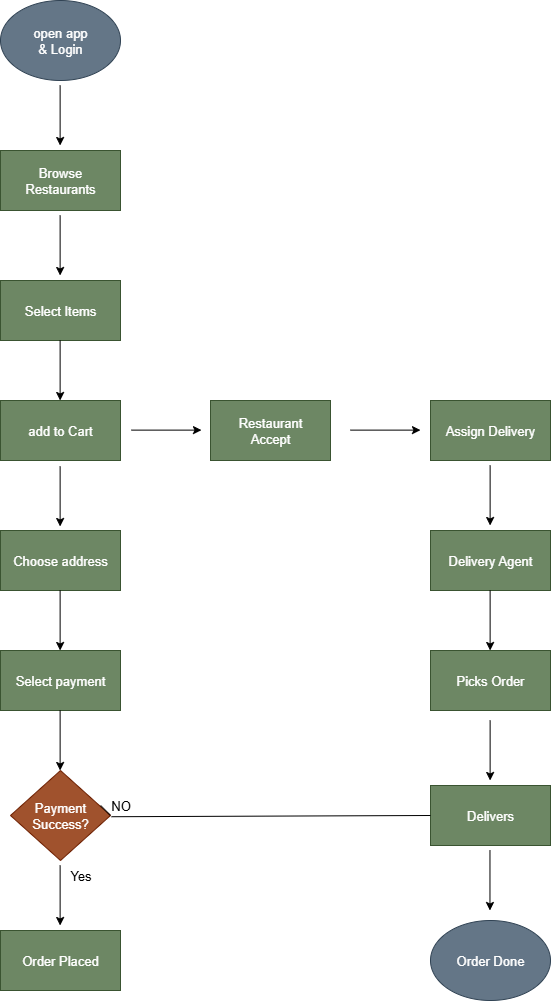

The diagram above was exported from draw.io. Its source (the exported page's mxGraphModel, read from the mxfile embedded in the PNG):
<mxGraphModel dx="1489" dy="803" grid="1" gridSize="10" guides="1" tooltips="1" connect="1" arrows="1" fold="1" page="1" pageScale="1" pageWidth="850" pageHeight="1100" math="0" shadow="0">
  <root>
    <mxCell id="0" />
    <mxCell id="1" parent="0" />
    <mxCell id="gsQW9SBgQXYbq515XEJu-1" value="&lt;font style=&quot;font-size: 13px;&quot;&gt;open app&lt;/font&gt;&lt;div&gt;&lt;font style=&quot;font-size: 13px;&quot;&gt;&amp;amp; Login&lt;/font&gt;&lt;/div&gt;" style="ellipse;whiteSpace=wrap;html=1;fillColor=#647687;fontColor=#ffffff;strokeColor=#314354;" vertex="1" parent="1">
      <mxGeometry x="40" y="40" width="120" height="80" as="geometry" />
    </mxCell>
    <mxCell id="gsQW9SBgQXYbq515XEJu-2" value="&lt;font style=&quot;font-size: 13px;&quot;&gt;Browse&lt;/font&gt;&lt;div&gt;&lt;font style=&quot;font-size: 13px;&quot;&gt;Restaurants&lt;/font&gt;&lt;/div&gt;" style="rounded=0;whiteSpace=wrap;html=1;fillColor=#6d8764;fontColor=#ffffff;strokeColor=#3A5431;" vertex="1" parent="1">
      <mxGeometry x="40" y="190" width="120" height="60" as="geometry" />
    </mxCell>
    <mxCell id="gsQW9SBgQXYbq515XEJu-3" value="&lt;font style=&quot;font-size: 13px;&quot;&gt;Select Items&lt;/font&gt;" style="rounded=0;whiteSpace=wrap;html=1;fillColor=#6d8764;fontColor=#ffffff;strokeColor=#3A5431;" vertex="1" parent="1">
      <mxGeometry x="40" y="320" width="120" height="60" as="geometry" />
    </mxCell>
    <mxCell id="gsQW9SBgQXYbq515XEJu-4" value="&lt;font style=&quot;font-size: 13px;&quot;&gt;add to Cart&lt;/font&gt;" style="rounded=0;whiteSpace=wrap;html=1;fillColor=#6d8764;fontColor=#ffffff;strokeColor=#3A5431;" vertex="1" parent="1">
      <mxGeometry x="40" y="440" width="120" height="60" as="geometry" />
    </mxCell>
    <mxCell id="gsQW9SBgQXYbq515XEJu-5" value="&lt;font style=&quot;font-size: 13px;&quot;&gt;Choose address&lt;/font&gt;" style="rounded=0;whiteSpace=wrap;html=1;fillColor=#6d8764;fontColor=#ffffff;strokeColor=#3A5431;" vertex="1" parent="1">
      <mxGeometry x="40" y="570" width="120" height="60" as="geometry" />
    </mxCell>
    <mxCell id="gsQW9SBgQXYbq515XEJu-6" value="&lt;font style=&quot;font-size: 13px;&quot;&gt;Select payment&lt;/font&gt;" style="rounded=0;whiteSpace=wrap;html=1;fillColor=#6d8764;fontColor=#ffffff;strokeColor=#3A5431;" vertex="1" parent="1">
      <mxGeometry x="40" y="690" width="120" height="60" as="geometry" />
    </mxCell>
    <mxCell id="gsQW9SBgQXYbq515XEJu-7" value="&lt;font style=&quot;font-size: 13px;&quot;&gt;Payment&lt;/font&gt;&lt;div&gt;&lt;font style=&quot;font-size: 13px;&quot;&gt;Success?&lt;/font&gt;&lt;/div&gt;" style="rhombus;whiteSpace=wrap;html=1;fillColor=#a0522d;fontColor=#ffffff;strokeColor=#6D1F00;" vertex="1" parent="1">
      <mxGeometry x="50" y="810" width="100" height="90" as="geometry" />
    </mxCell>
    <mxCell id="gsQW9SBgQXYbq515XEJu-8" value="&lt;font style=&quot;font-size: 13px;&quot;&gt;Order Placed&lt;/font&gt;" style="rounded=0;whiteSpace=wrap;html=1;fillColor=#6d8764;fontColor=#ffffff;strokeColor=#3A5431;" vertex="1" parent="1">
      <mxGeometry x="40" y="970" width="120" height="60" as="geometry" />
    </mxCell>
    <mxCell id="gsQW9SBgQXYbq515XEJu-9" value="&lt;font style=&quot;font-size: 13px;&quot;&gt;Restaurant&lt;/font&gt;&lt;div&gt;&lt;font style=&quot;font-size: 13px;&quot;&gt;Accept&lt;/font&gt;&lt;/div&gt;" style="rounded=0;whiteSpace=wrap;html=1;fillColor=#6d8764;fontColor=#ffffff;strokeColor=#3A5431;" vertex="1" parent="1">
      <mxGeometry x="250" y="440" width="120" height="60" as="geometry" />
    </mxCell>
    <mxCell id="gsQW9SBgQXYbq515XEJu-10" value="&lt;font style=&quot;font-size: 13px;&quot;&gt;Assign Delivery&lt;/font&gt;" style="rounded=0;whiteSpace=wrap;html=1;fillColor=#6d8764;fontColor=#ffffff;strokeColor=#3A5431;" vertex="1" parent="1">
      <mxGeometry x="470" y="440" width="120" height="60" as="geometry" />
    </mxCell>
    <mxCell id="gsQW9SBgQXYbq515XEJu-11" value="&lt;font style=&quot;font-size: 13px;&quot;&gt;Delivery Agent&lt;/font&gt;" style="rounded=0;whiteSpace=wrap;html=1;fillColor=#6d8764;fontColor=#ffffff;strokeColor=#3A5431;" vertex="1" parent="1">
      <mxGeometry x="470" y="570" width="120" height="60" as="geometry" />
    </mxCell>
    <mxCell id="gsQW9SBgQXYbq515XEJu-12" value="&lt;font style=&quot;font-size: 13px;&quot;&gt;Picks Order&lt;/font&gt;" style="rounded=0;whiteSpace=wrap;html=1;fillColor=#6d8764;fontColor=#ffffff;strokeColor=#3A5431;" vertex="1" parent="1">
      <mxGeometry x="470" y="690" width="120" height="60" as="geometry" />
    </mxCell>
    <mxCell id="gsQW9SBgQXYbq515XEJu-13" value="&lt;font style=&quot;font-size: 13px;&quot;&gt;Delivers&lt;/font&gt;" style="rounded=0;whiteSpace=wrap;html=1;fillColor=#6d8764;fontColor=#ffffff;strokeColor=#3A5431;" vertex="1" parent="1">
      <mxGeometry x="470" y="825" width="120" height="60" as="geometry" />
    </mxCell>
    <mxCell id="gsQW9SBgQXYbq515XEJu-14" value="&lt;font style=&quot;font-size: 13px;&quot;&gt;Order Done&lt;/font&gt;" style="ellipse;whiteSpace=wrap;html=1;fillColor=#647687;fontColor=#ffffff;strokeColor=#314354;" vertex="1" parent="1">
      <mxGeometry x="470" y="960" width="120" height="80" as="geometry" />
    </mxCell>
    <mxCell id="gsQW9SBgQXYbq515XEJu-15" value="" style="endArrow=classic;html=1;rounded=0;" edge="1" parent="1">
      <mxGeometry width="50" height="50" relative="1" as="geometry">
        <mxPoint x="99.62" y="125" as="sourcePoint" />
        <mxPoint x="99.62" y="185" as="targetPoint" />
      </mxGeometry>
    </mxCell>
    <mxCell id="gsQW9SBgQXYbq515XEJu-16" value="" style="endArrow=classic;html=1;rounded=0;" edge="1" parent="1">
      <mxGeometry width="50" height="50" relative="1" as="geometry">
        <mxPoint x="99.62" y="255" as="sourcePoint" />
        <mxPoint x="99.62" y="315" as="targetPoint" />
      </mxGeometry>
    </mxCell>
    <mxCell id="gsQW9SBgQXYbq515XEJu-17" value="" style="endArrow=classic;html=1;rounded=0;" edge="1" parent="1">
      <mxGeometry width="50" height="50" relative="1" as="geometry">
        <mxPoint x="99.62" y="380" as="sourcePoint" />
        <mxPoint x="99.62" y="440" as="targetPoint" />
      </mxGeometry>
    </mxCell>
    <mxCell id="gsQW9SBgQXYbq515XEJu-18" value="" style="endArrow=classic;html=1;rounded=0;" edge="1" parent="1">
      <mxGeometry width="50" height="50" relative="1" as="geometry">
        <mxPoint x="99.62" y="506" as="sourcePoint" />
        <mxPoint x="99.62" y="566" as="targetPoint" />
      </mxGeometry>
    </mxCell>
    <mxCell id="gsQW9SBgQXYbq515XEJu-19" value="" style="endArrow=classic;html=1;rounded=0;" edge="1" parent="1">
      <mxGeometry width="50" height="50" relative="1" as="geometry">
        <mxPoint x="99.62" y="630" as="sourcePoint" />
        <mxPoint x="99.62" y="690" as="targetPoint" />
      </mxGeometry>
    </mxCell>
    <mxCell id="gsQW9SBgQXYbq515XEJu-20" value="" style="endArrow=classic;html=1;rounded=0;" edge="1" parent="1">
      <mxGeometry width="50" height="50" relative="1" as="geometry">
        <mxPoint x="99.62" y="750" as="sourcePoint" />
        <mxPoint x="99.62" y="810" as="targetPoint" />
      </mxGeometry>
    </mxCell>
    <mxCell id="gsQW9SBgQXYbq515XEJu-21" value="" style="endArrow=classic;html=1;rounded=0;" edge="1" parent="1">
      <mxGeometry width="50" height="50" relative="1" as="geometry">
        <mxPoint x="99.62" y="905" as="sourcePoint" />
        <mxPoint x="99.62" y="965" as="targetPoint" />
      </mxGeometry>
    </mxCell>
    <mxCell id="gsQW9SBgQXYbq515XEJu-22" value="" style="endArrow=classic;html=1;rounded=0;" edge="1" parent="1">
      <mxGeometry width="50" height="50" relative="1" as="geometry">
        <mxPoint x="529.62" y="505" as="sourcePoint" />
        <mxPoint x="529.62" y="565" as="targetPoint" />
      </mxGeometry>
    </mxCell>
    <mxCell id="gsQW9SBgQXYbq515XEJu-23" value="" style="endArrow=classic;html=1;rounded=0;" edge="1" parent="1">
      <mxGeometry width="50" height="50" relative="1" as="geometry">
        <mxPoint x="529.62" y="630" as="sourcePoint" />
        <mxPoint x="529.62" y="690" as="targetPoint" />
      </mxGeometry>
    </mxCell>
    <mxCell id="gsQW9SBgQXYbq515XEJu-24" value="" style="endArrow=classic;html=1;rounded=0;" edge="1" parent="1">
      <mxGeometry width="50" height="50" relative="1" as="geometry">
        <mxPoint x="529.62" y="760" as="sourcePoint" />
        <mxPoint x="529.62" y="820" as="targetPoint" />
      </mxGeometry>
    </mxCell>
    <mxCell id="gsQW9SBgQXYbq515XEJu-25" value="" style="endArrow=classic;html=1;rounded=0;" edge="1" parent="1">
      <mxGeometry width="50" height="50" relative="1" as="geometry">
        <mxPoint x="171" y="469.62" as="sourcePoint" />
        <mxPoint x="241" y="469.62" as="targetPoint" />
      </mxGeometry>
    </mxCell>
    <mxCell id="gsQW9SBgQXYbq515XEJu-26" value="" style="endArrow=classic;html=1;rounded=0;" edge="1" parent="1">
      <mxGeometry width="50" height="50" relative="1" as="geometry">
        <mxPoint x="390" y="469.62" as="sourcePoint" />
        <mxPoint x="460" y="469.62" as="targetPoint" />
      </mxGeometry>
    </mxCell>
    <mxCell id="gsQW9SBgQXYbq515XEJu-27" value="" style="endArrow=classic;html=1;rounded=0;" edge="1" parent="1">
      <mxGeometry width="50" height="50" relative="1" as="geometry">
        <mxPoint x="529.47" y="890" as="sourcePoint" />
        <mxPoint x="529.47" y="950" as="targetPoint" />
      </mxGeometry>
    </mxCell>
    <mxCell id="gsQW9SBgQXYbq515XEJu-28" value="" style="endArrow=none;html=1;rounded=0;exitX=0.275;exitY=0.874;exitDx=0;exitDy=0;entryX=0;entryY=0.5;entryDx=0;entryDy=0;exitPerimeter=0;" edge="1" parent="1" source="gsQW9SBgQXYbq515XEJu-29" target="gsQW9SBgQXYbq515XEJu-13">
      <mxGeometry width="50" height="50" relative="1" as="geometry">
        <mxPoint x="390" y="860" as="sourcePoint" />
        <mxPoint x="440" y="810" as="targetPoint" />
      </mxGeometry>
    </mxCell>
    <mxCell id="gsQW9SBgQXYbq515XEJu-30" value="" style="endArrow=none;html=1;rounded=0;exitX=1;exitY=0.5;exitDx=0;exitDy=0;entryX=0;entryY=0.5;entryDx=0;entryDy=0;" edge="1" parent="1" source="gsQW9SBgQXYbq515XEJu-7" target="gsQW9SBgQXYbq515XEJu-29">
      <mxGeometry width="50" height="50" relative="1" as="geometry">
        <mxPoint x="150" y="855" as="sourcePoint" />
        <mxPoint x="470" y="855" as="targetPoint" />
      </mxGeometry>
    </mxCell>
    <mxCell id="gsQW9SBgQXYbq515XEJu-29" value="&lt;font style=&quot;font-size: 13px;&quot;&gt;NO&lt;/font&gt;" style="text;html=1;align=center;verticalAlign=middle;resizable=0;points=[];autosize=1;strokeColor=none;fillColor=none;" vertex="1" parent="1">
      <mxGeometry x="140" y="830" width="40" height="30" as="geometry" />
    </mxCell>
    <mxCell id="gsQW9SBgQXYbq515XEJu-31" value="&lt;font style=&quot;font-size: 13px;&quot;&gt;Yes&lt;/font&gt;" style="text;html=1;align=center;verticalAlign=middle;resizable=0;points=[];autosize=1;strokeColor=none;fillColor=none;" vertex="1" parent="1">
      <mxGeometry x="100" y="900" width="40" height="30" as="geometry" />
    </mxCell>
  </root>
</mxGraphModel>